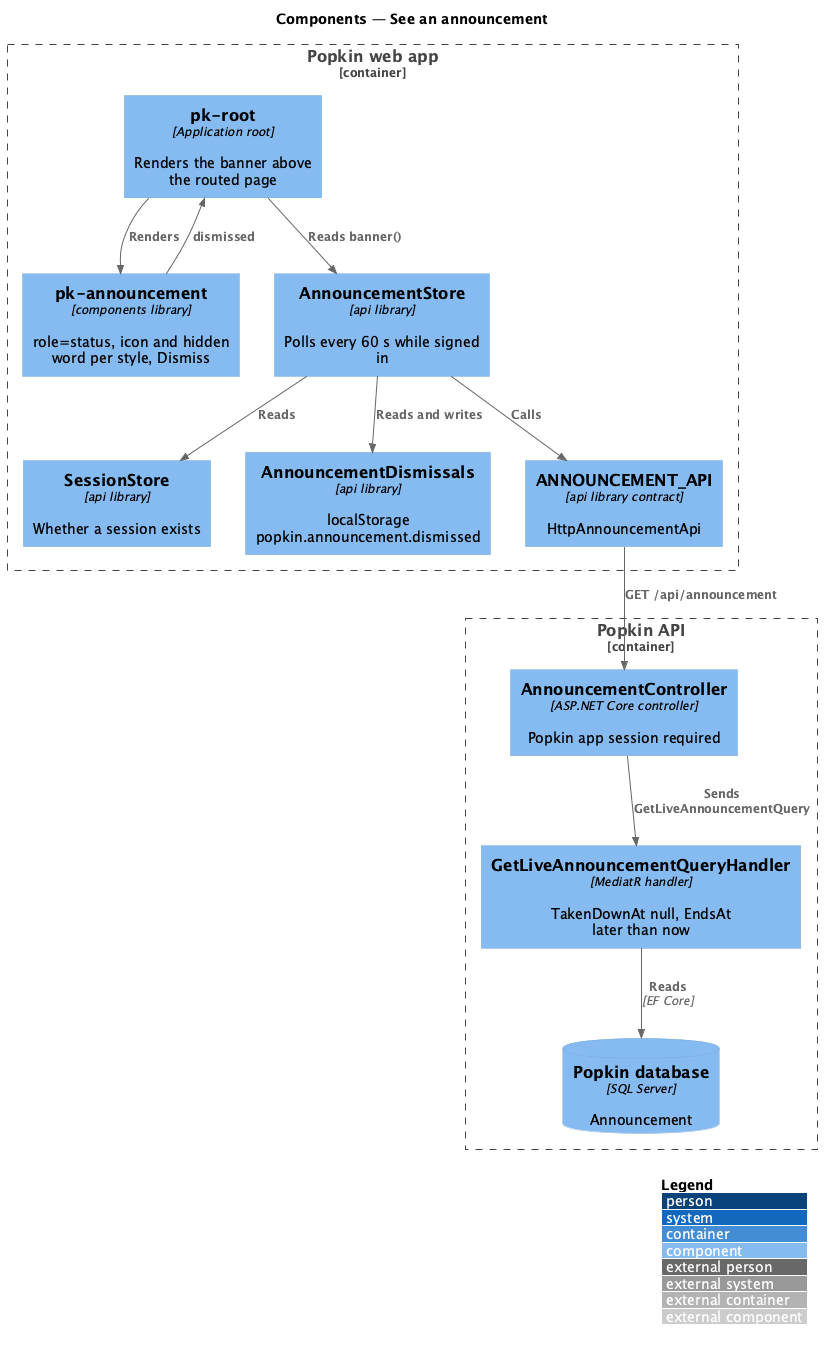

The diagram above was rendered by PlantUML. Its source (embedded in the PNG):
@startuml
!include <C4/C4_Component>
LAYOUT_WITH_LEGEND()
title Components — See an announcement

Container_Boundary(web, "Popkin web app") {
  Component(root, "pk-root", "Application root", "Renders the banner above the routed page")
  Component(banner, "pk-announcement", "components library", "role=status, icon and hidden word per style, Dismiss")
  Component(store, "AnnouncementStore", "api library", "Polls every 60 s while signed in")
  Component(session, "SessionStore", "api library", "Whether a session exists")
  Component(dismissals, "AnnouncementDismissals", "api library", "localStorage popkin.announcement.dismissed")
  Component(client, "ANNOUNCEMENT_API", "api library contract", "HttpAnnouncementApi")
}
Container_Boundary(api, "Popkin API") {
  Component(ctrl, "AnnouncementController", "ASP.NET Core controller", "Popkin app session required")
  Component(handler, "GetLiveAnnouncementQueryHandler", "MediatR handler", "TakenDownAt null, EndsAt later than now")
  ComponentDb(db, "Popkin database", "SQL Server", "Announcement")
}
Rel(root, store, "Reads banner()")
Rel(root, banner, "Renders")
Rel(banner, root, "dismissed")
Rel(store, session, "Reads")
Rel(store, dismissals, "Reads and writes")
Rel(store, client, "Calls")
Rel(client, ctrl, "GET /api/announcement")
Rel(ctrl, handler, "Sends GetLiveAnnouncementQuery")
Rel(handler, db, "Reads", "EF Core")
@enduml